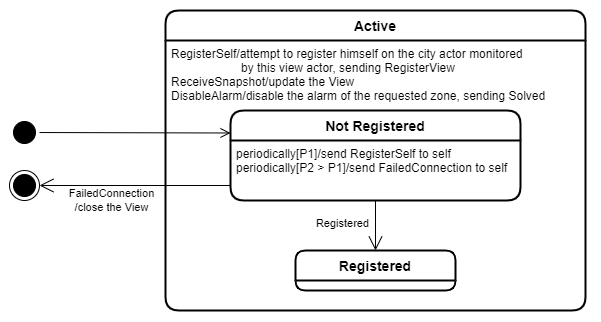

The diagram above was exported from draw.io. Its source (the exported page's mxGraphModel, read from the mxfile embedded in the PNG):
<mxGraphModel dx="687" dy="402" grid="1" gridSize="10" guides="1" tooltips="1" connect="1" arrows="1" fold="1" page="1" pageScale="1" pageWidth="850" pageHeight="1100" math="0" shadow="0">
  <root>
    <mxCell id="0" />
    <mxCell id="1" parent="0" />
    <mxCell id="FEZZXKsU3Q9RGun0XSQS-10" value="" style="rounded=0;whiteSpace=wrap;html=1;strokeColor=none;" vertex="1" parent="1">
      <mxGeometry x="60" y="140" width="600" height="320" as="geometry" />
    </mxCell>
    <mxCell id="fXXeHyMfSSSQZnNen0r5-1" value="Active" style="swimlane;childLayout=stackLayout;horizontal=1;startSize=30;horizontalStack=0;rounded=1;fontSize=14;fontStyle=1;strokeWidth=2;resizeParent=0;resizeLast=1;shadow=0;dashed=0;align=center;" parent="1" vertex="1">
      <mxGeometry x="225" y="150" width="420" height="300" as="geometry">
        <mxRectangle x="210" y="160" width="80" height="30" as="alternateBounds" />
      </mxGeometry>
    </mxCell>
    <mxCell id="fXXeHyMfSSSQZnNen0r5-2" value="RegisterSelf/attempt to register himself on the city actor monitored &#10;                     by this view actor, sending RegisterView &#10;ReceiveSnapshot/update the View&#10;DisableAlarm/disable the alarm of the requested zone, sending Solved" style="align=left;strokeColor=none;fillColor=none;spacingLeft=4;fontSize=12;verticalAlign=top;resizable=0;rotatable=0;part=1;" parent="fXXeHyMfSSSQZnNen0r5-1" vertex="1">
      <mxGeometry y="30" width="420" height="270" as="geometry" />
    </mxCell>
    <mxCell id="fXXeHyMfSSSQZnNen0r5-4" value="" style="ellipse;html=1;shape=startState;fillColor=#000000;strokeColor=#000000;" parent="1" vertex="1">
      <mxGeometry x="69" y="257" width="30" height="30" as="geometry" />
    </mxCell>
    <mxCell id="fXXeHyMfSSSQZnNen0r5-5" value="" style="html=1;verticalAlign=bottom;endArrow=open;endSize=8;strokeColor=#000000;rounded=0;entryX=0;entryY=0.25;entryDx=0;entryDy=0;" parent="1" source="fXXeHyMfSSSQZnNen0r5-4" target="FEZZXKsU3Q9RGun0XSQS-6" edge="1">
      <mxGeometry relative="1" as="geometry">
        <mxPoint x="290" y="415" as="targetPoint" />
      </mxGeometry>
    </mxCell>
    <mxCell id="FEZZXKsU3Q9RGun0XSQS-1" value="" style="ellipse;html=1;shape=endState;fillColor=#000000;strokeColor=#000000;" vertex="1" parent="1">
      <mxGeometry x="69" y="310" width="30" height="30" as="geometry" />
    </mxCell>
    <mxCell id="FEZZXKsU3Q9RGun0XSQS-2" value="" style="endArrow=open;endFill=1;endSize=12;html=1;rounded=0;exitX=0;exitY=0.75;exitDx=0;exitDy=0;entryX=1;entryY=0.5;entryDx=0;entryDy=0;" edge="1" parent="1" source="FEZZXKsU3Q9RGun0XSQS-7" target="FEZZXKsU3Q9RGun0XSQS-1">
      <mxGeometry width="160" relative="1" as="geometry">
        <mxPoint x="310" y="620" as="sourcePoint" />
        <mxPoint x="130" y="325" as="targetPoint" />
      </mxGeometry>
    </mxCell>
    <mxCell id="FEZZXKsU3Q9RGun0XSQS-3" value="FailedConnection&lt;br&gt;/close the View" style="edgeLabel;html=1;align=center;verticalAlign=middle;resizable=0;points=[];" vertex="1" connectable="0" parent="FEZZXKsU3Q9RGun0XSQS-2">
      <mxGeometry x="-0.2489" y="1" relative="1" as="geometry">
        <mxPoint x="-48" y="14" as="offset" />
      </mxGeometry>
    </mxCell>
    <mxCell id="FEZZXKsU3Q9RGun0XSQS-4" value="Registered" style="swimlane;childLayout=stackLayout;horizontal=1;startSize=30;horizontalStack=0;rounded=1;fontSize=14;fontStyle=1;strokeWidth=2;resizeParent=0;resizeLast=1;shadow=0;dashed=0;align=center;strokeColor=#000000;" vertex="1" parent="1">
      <mxGeometry x="355" y="390" width="160" height="40" as="geometry" />
    </mxCell>
    <mxCell id="FEZZXKsU3Q9RGun0XSQS-6" value="Not Registered" style="swimlane;childLayout=stackLayout;horizontal=1;startSize=30;horizontalStack=0;rounded=1;fontSize=14;fontStyle=1;strokeWidth=2;resizeParent=0;resizeLast=1;shadow=0;dashed=0;align=center;strokeColor=#000000;" vertex="1" parent="1">
      <mxGeometry x="290" y="250" width="290" height="90" as="geometry" />
    </mxCell>
    <mxCell id="FEZZXKsU3Q9RGun0XSQS-7" value="periodically[P1]/send RegisterSelf to self&#10;periodically[P2 &gt; P1]/send FailedConnection to self" style="align=left;strokeColor=none;fillColor=none;spacingLeft=4;fontSize=12;verticalAlign=top;resizable=0;rotatable=0;part=1;" vertex="1" parent="FEZZXKsU3Q9RGun0XSQS-6">
      <mxGeometry y="30" width="290" height="60" as="geometry" />
    </mxCell>
    <mxCell id="FEZZXKsU3Q9RGun0XSQS-8" value="" style="endArrow=open;endFill=1;endSize=12;html=1;rounded=0;exitX=0.5;exitY=1;exitDx=0;exitDy=0;entryX=0.5;entryY=0;entryDx=0;entryDy=0;" edge="1" parent="1" source="FEZZXKsU3Q9RGun0XSQS-7" target="FEZZXKsU3Q9RGun0XSQS-4">
      <mxGeometry width="160" relative="1" as="geometry">
        <mxPoint x="530" y="330" as="sourcePoint" />
        <mxPoint x="400" y="410" as="targetPoint" />
      </mxGeometry>
    </mxCell>
    <mxCell id="FEZZXKsU3Q9RGun0XSQS-9" value="Registered" style="edgeLabel;html=1;align=center;verticalAlign=middle;resizable=0;points=[];" vertex="1" connectable="0" parent="FEZZXKsU3Q9RGun0XSQS-8">
      <mxGeometry x="0.4078" relative="1" as="geometry">
        <mxPoint x="-33" y="-13" as="offset" />
      </mxGeometry>
    </mxCell>
  </root>
</mxGraphModel>